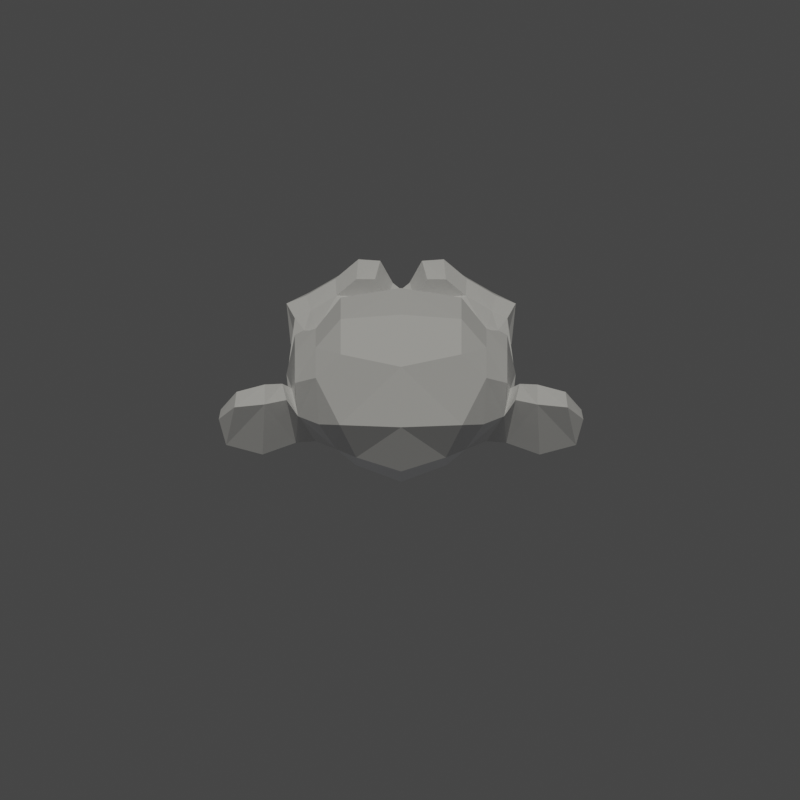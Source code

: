 # Source: base.blend  (saved by Blender 3.5.10; exported with 4.5.12 LTS)
import bpy
from mathutils import Matrix  # noqa: F401  (used for matrix-valued properties, if any)

bpy.ops.wm.read_factory_settings(use_empty=True)
scene = bpy.context.scene
scene.name = 'Scene'

# ---- collections
col_collection = bpy.data.collections.new('Collection'); scene.collection.children.link(col_collection)
col_light = bpy.data.collections.new('Light'); scene.collection.children.link(col_light)

# ---- world
world_world = bpy.data.worlds.new('World'); scene.world = world_world
world_world.use_nodes = True; world_world.node_tree.nodes.clear()
_N = world_world.node_tree.nodes; _L = world_world.node_tree.links
n0 = _N.new('ShaderNodeOutputWorld'); n0.name = 'World Output'; n0.location = (300, 300)
n1 = _N.new('ShaderNodeBackground'); n1.name = 'Background'; n1.location = (10, 300)
n1.inputs[0].default_value = (0.05088, 0.05088, 0.05088, 1.0)
_L.new(n1.outputs[0], n0.inputs[0])
n0.is_active_output = True
world_world.color = (0.05088, 0.05088, 0.05088)
world_world.use_sun_shadow = False
world_world.sun_shadow_jitter_overblur = 0.0

# ---- cameras
cam_camera_001 = bpy.data.cameras.new('Camera.001')
cam_camera_001.type = 'ORTHO'

# ---- lights
light_sun = bpy.data.lights.new('Sun', 'SUN')
light_sun.color = (1.0, 0.9811, 0.9)
light_sun.transmission_factor = 0.0
light_sun.energy = 1.0
light_sun_001 = bpy.data.lights.new('Sun.001', 'SUN')
light_sun_001.color = (0.9, 0.9222, 1.0)
light_sun_001.transmission_factor = 0.0
light_sun_001.energy = 0.25

# ---- meshes
me_suzanne = bpy.data.meshes.new('Suzanne')
me_suzanne.from_pydata([(0.4375, -0.7656, 0.1641), (-0.4375, -0.7656, 0.1641), (0.5, -0.6875, 0.09375), (-0.5, -0.6875, 0.09375), (0.5469, -0.5781, 0.05469), (-0.5469, -0.5781, 0.05469), (0.3516, -0.6172, -0.02344), (-0.3516, -0.6172, -0.02344), (0.3516, -0.7188, 0.03125), (-0.3516, -0.7188, 0.03125), (0.3516, -0.7812, 0.1328), (-0.3516, -0.7812, 0.1328), (0.2734, -0.7969, 0.1641), (-0.2734, -0.7969, 0.1641), (0.2031, -0.7422, 0.09375), (-0.2031, -0.7422, 0.09375), (0.1562, -0.6484, 0.05469), (-0.1562, -0.6484, 0.05469), (0.07812, -0.6562, 0.2422), (-0.07812, -0.6562, 0.2422), (0.1406, -0.7422, 0.2422), (-0.1406, -0.7422, 0.2422), (0.2422, -0.7969, 0.2422), (-0.2422, -0.7969, 0.2422), (0.2734, -0.7969, 0.3281), (-0.2734, -0.7969, 0.3281), (0.2031, -0.7422, 0.3906), (-0.2031, -0.7422, 0.3906), (0.1562, -0.6484, 0.4375), (-0.1562, -0.6484, 0.4375), (0.3516, -0.6172, 0.5156), (-0.3516, -0.6172, 0.5156), (0.3516, -0.7188, 0.4531), (-0.3516, -0.7188, 0.4531), (0.3516, -0.7812, 0.3594), (-0.3516, -0.7812, 0.3594), (0.4375, -0.7656, 0.3281), (-0.4375, -0.7656, 0.3281), (0.5, -0.6875, 0.3906), (-0.5, -0.6875, 0.3906), (0.5469, -0.5781, 0.4375), (-0.5469, -0.5781, 0.4375), (0.625, -0.5625, 0.2422), (-0.625, -0.5625, 0.2422), (0.5625, -0.6719, 0.2422), (-0.5625, -0.6719, 0.2422), (0.4688, -0.7578, 0.2422), (-0.4688, -0.7578, 0.2422), (0.4766, -0.7734, 0.2422), (-0.4766, -0.7734, 0.2422), (0.4453, -0.7812, 0.3359), (-0.4453, -0.7812, 0.3359), (0.3516, -0.8047, 0.375), (-0.3516, -0.8047, 0.375), (0.2656, -0.8203, 0.3359), (-0.2656, -0.8203, 0.3359), (0.2266, -0.8203, 0.2422), (-0.2266, -0.8203, 0.2422), (0.2656, -0.8203, 0.1562), (-0.2656, -0.8203, 0.1562), (0.3516, -0.8281, 0.2422), (-0.3516, -0.8281, 0.2422), (0.3516, -0.8047, 0.1172), (-0.3516, -0.8047, 0.1172), (0.4453, -0.7812, 0.1562), (-0.4453, -0.7812, 0.1562), (0.0, -0.7422, 0.4297), (0.0, -0.8203, 0.3516), (0.0, -0.7344, -0.6797), (0.0, -0.7812, -0.3203), (0.0, -0.7969, -0.1875), (0.0, -0.7188, -0.7734), (0.0, -0.6016, 0.4062), (0.0, -0.5703, 0.5703), (0.0, 0.5469, 0.8984), (0.0, 0.8516, 0.5625), (0.0, 0.8281, 0.07031), (0.0, 0.3516, -0.3828), (0.2031, -0.5625, -0.1875), (-0.2031, -0.5625, -0.1875), (0.3125, -0.5703, -0.4375), (-0.3125, -0.5703, -0.4375), (0.3516, -0.5703, -0.6953), (-0.3516, -0.5703, -0.6953), (0.3672, -0.5312, -0.8906), (-0.3672, -0.5312, -0.8906), (0.3281, -0.5234, -0.9453), (-0.3281, -0.5234, -0.9453), (0.1797, -0.5547, -0.9688), (-0.1797, -0.5547, -0.9688), (0.0, -0.5781, -0.9844), (0.4375, -0.5312, -0.1406), (-0.4375, -0.5312, -0.1406), (0.6328, -0.5391, -0.03906), (-0.6328, -0.5391, -0.03906), (0.8281, -0.4453, 0.1484), (-0.8281, -0.4453, 0.1484), (0.8594, -0.5938, 0.4297), (-0.8594, -0.5938, 0.4297), (0.7109, -0.625, 0.4844), (-0.7109, -0.625, 0.4844), (0.4922, -0.6875, 0.6016), (-0.4922, -0.6875, 0.6016), (0.3203, -0.7344, 0.7578), (-0.3203, -0.7344, 0.7578), (0.1562, -0.7578, 0.7188), (-0.1562, -0.7578, 0.7188), (0.0625, -0.75, 0.4922), (-0.0625, -0.75, 0.4922), (0.1641, -0.7734, 0.4141), (-0.1641, -0.7734, 0.4141), (0.125, -0.7656, 0.3047), (-0.125, -0.7656, 0.3047), (0.2031, -0.7422, 0.09375), (-0.2031, -0.7422, 0.09375), (0.375, -0.7031, 0.01562), (-0.375, -0.7031, 0.01562), (0.4922, -0.6719, 0.0625), (-0.4922, -0.6719, 0.0625), (0.625, -0.6484, 0.1875), (-0.625, -0.6484, 0.1875), (0.6406, -0.6484, 0.2969), (-0.6406, -0.6484, 0.2969), (0.6016, -0.6641, 0.375), (-0.6016, -0.6641, 0.375), (0.4297, -0.7188, 0.4375), (-0.4297, -0.7188, 0.4375), (0.25, -0.7578, 0.4688), (-0.25, -0.7578, 0.4688), (0.0, -0.7344, -0.7656), (0.1094, -0.7344, -0.7188), (-0.1094, -0.7344, -0.7188), (0.1172, -0.7109, -0.8359), (-0.1172, -0.7109, -0.8359), (0.0625, -0.6953, -0.8828), (-0.0625, -0.6953, -0.8828), (0.0, -0.6875, -0.8906), (0.0, -0.75, -0.1953), (0.0, -0.7422, -0.1406), (0.1016, -0.7422, -0.1484), (-0.1016, -0.7422, -0.1484), (0.125, -0.75, -0.2266), (-0.125, -0.75, -0.2266), (0.08594, -0.7422, -0.2891), (-0.08594, -0.7422, -0.2891), (0.3984, -0.6719, -0.04688), (-0.3984, -0.6719, -0.04688), (0.6172, -0.625, 0.05469), (-0.6172, -0.625, 0.05469), (0.7266, -0.6016, 0.2031), (-0.7266, -0.6016, 0.2031), (0.7422, -0.6562, 0.375), (-0.7422, -0.6562, 0.375), (0.6875, -0.7266, 0.4141), (-0.6875, -0.7266, 0.4141), (0.4375, -0.7969, 0.5469), (-0.4375, -0.7969, 0.5469), (0.3125, -0.8359, 0.6406), (-0.3125, -0.8359, 0.6406), (0.2031, -0.8516, 0.6172), (-0.2031, -0.8516, 0.6172), (0.1016, -0.8438, 0.4297), (-0.1016, -0.8438, 0.4297), (0.125, -0.8125, -0.1016), (-0.125, -0.8125, -0.1016), (0.2109, -0.7109, -0.4453), (-0.2109, -0.7109, -0.4453), (0.25, -0.6875, -0.7031), (-0.25, -0.6875, -0.7031), (0.2656, -0.6641, -0.8203), (-0.2656, -0.6641, -0.8203), (0.2344, -0.6328, -0.9141), (-0.2344, -0.6328, -0.9141), (0.1641, -0.6328, -0.9297), (-0.1641, -0.6328, -0.9297), (0.0, -0.6406, -0.9453), (0.0, -0.7266, 0.04688), (0.0, -0.7656, 0.2109), (0.3281, -0.7422, 0.4766), (-0.3281, -0.7422, 0.4766), (0.1641, -0.75, 0.1406), (-0.1641, -0.75, 0.1406), (0.1328, -0.7578, 0.2109), (-0.1328, -0.7578, 0.2109), (0.1172, -0.7344, -0.6875), (-0.1172, -0.7344, -0.6875), (0.07812, -0.75, -0.4453), (-0.07812, -0.75, -0.4453), (0.0, -0.75, -0.4453), (0.0, -0.7422, -0.3281), (0.09375, -0.7812, -0.2734), (-0.09375, -0.7812, -0.2734), (0.1328, -0.7969, -0.2266), (-0.1328, -0.7969, -0.2266), (0.1094, -0.7812, -0.1328), (-0.1094, -0.7812, -0.1328), (0.03906, -0.7812, -0.125), (-0.03906, -0.7812, -0.125), (0.0, -0.8281, -0.2031), (0.04688, -0.8125, -0.1484), (-0.04688, -0.8125, -0.1484), (0.09375, -0.8125, -0.1562), (-0.09375, -0.8125, -0.1562), (0.1094, -0.8281, -0.2266), (-0.1094, -0.8281, -0.2266), (0.07812, -0.8047, -0.25), (-0.07812, -0.8047, -0.25), (0.0, -0.8047, -0.2891), (0.2578, -0.5547, -0.3125), (-0.2578, -0.5547, -0.3125), (0.1641, -0.7109, -0.2422), (-0.1641, -0.7109, -0.2422), (0.1797, -0.7109, -0.3125), (-0.1797, -0.7109, -0.3125), (0.2344, -0.5547, -0.25), (-0.2344, -0.5547, -0.25), (0.0, -0.6875, -0.875), (0.04688, -0.6875, -0.8672), (-0.04688, -0.6875, -0.8672), (0.09375, -0.7109, -0.8203), (-0.09375, -0.7109, -0.8203), (0.09375, -0.7266, -0.7422), (-0.09375, -0.7266, -0.7422), (0.0, -0.6562, -0.7812), (0.09375, -0.6641, -0.75), (-0.09375, -0.6641, -0.75), (0.09375, -0.6406, -0.8125), (-0.09375, -0.6406, -0.8125), (0.04688, -0.6328, -0.8516), (-0.04688, -0.6328, -0.8516), (0.0, -0.6328, -0.8594), (0.1719, -0.7812, 0.2188), (-0.1719, -0.7812, 0.2188), (0.1875, -0.7734, 0.1562), (-0.1875, -0.7734, 0.1562), (0.3359, -0.7578, 0.4297), (-0.3359, -0.7578, 0.4297), (0.2734, -0.7734, 0.4219), (-0.2734, -0.7734, 0.4219), (0.4219, -0.7734, 0.3984), (-0.4219, -0.7734, 0.3984), (0.5625, -0.6953, 0.3516), (-0.5625, -0.6953, 0.3516), (0.5859, -0.6875, 0.2891), (-0.5859, -0.6875, 0.2891), (0.5781, -0.6797, 0.1953), (-0.5781, -0.6797, 0.1953), (0.4766, -0.7188, 0.1016), (-0.4766, -0.7188, 0.1016), (0.375, -0.7422, 0.0625), (-0.375, -0.7422, 0.0625), (0.2266, -0.7812, 0.1094), (-0.2266, -0.7812, 0.1094), (0.1797, -0.7812, 0.2969), (-0.1797, -0.7812, 0.2969), (0.2109, -0.7812, 0.375), (-0.2109, -0.7812, 0.375), (0.2344, -0.7578, 0.3594), (-0.2344, -0.7578, 0.3594), (0.1953, -0.7578, 0.2969), (-0.1953, -0.7578, 0.2969), (0.2422, -0.7578, 0.125), (-0.2422, -0.7578, 0.125), (0.375, -0.7266, 0.08594), (-0.375, -0.7266, 0.08594), (0.4609, -0.7031, 0.1172), (-0.4609, -0.7031, 0.1172), (0.5469, -0.6719, 0.2109), (-0.5469, -0.6719, 0.2109), (0.5547, -0.6719, 0.2812), (-0.5547, -0.6719, 0.2812), (0.5312, -0.6797, 0.3359), (-0.5312, -0.6797, 0.3359), (0.4141, -0.75, 0.3906), (-0.4141, -0.75, 0.3906), (0.2812, -0.7656, 0.3984), (-0.2812, -0.7656, 0.3984), (0.3359, -0.75, 0.4062), (-0.3359, -0.75, 0.4062), (0.2031, -0.75, 0.1719), (-0.2031, -0.75, 0.1719), (0.1953, -0.75, 0.2266), (-0.1953, -0.75, 0.2266), (0.1094, -0.6094, 0.4609), (-0.1094, -0.6094, 0.4609), (0.1953, -0.6172, 0.6641), (-0.1953, -0.6172, 0.6641), (0.3359, -0.5938, 0.6875), (-0.3359, -0.5938, 0.6875), (0.4844, -0.5547, 0.5547), (-0.4844, -0.5547, 0.5547), (0.6797, -0.4922, 0.4531), (-0.6797, -0.4922, 0.4531), (0.7969, -0.4609, 0.4062), (-0.7969, -0.4609, 0.4062), (0.7734, -0.375, 0.1641), (-0.7734, -0.375, 0.1641), (0.6016, -0.4141, 0.0), (-0.6016, -0.4141, 0.0), (0.4375, -0.4688, -0.09375), (-0.4375, -0.4688, -0.09375), (0.0, -0.2891, 0.8984), (0.0, 0.07812, 0.9844), (0.0, 0.6719, -0.1953), (0.0, -0.1875, -0.4609), (0.0, -0.4609, -0.9766), (0.0, -0.3438, -0.8047), (0.0, -0.3203, -0.5703), (0.0, -0.2812, -0.4844), (0.8516, -0.05469, 0.2344), (-0.8516, -0.05469, 0.2344), (0.8594, 0.04688, 0.3203), (-0.8594, 0.04688, 0.3203), (0.7734, 0.4375, 0.2656), (-0.7734, 0.4375, 0.2656), (0.4609, 0.7031, 0.4375), (-0.4609, 0.7031, 0.4375), (0.7344, -0.07031, -0.04688), (-0.7344, -0.07031, -0.04688), (0.5938, 0.1641, -0.125), (-0.5938, 0.1641, -0.125), (0.6406, 0.4297, -0.007812), (-0.6406, 0.4297, -0.007812), (0.3359, 0.6641, 0.05469), (-0.3359, 0.6641, 0.05469), (0.2344, -0.4062, -0.3516), (-0.2344, -0.4062, -0.3516), (0.1797, -0.2578, -0.4141), (-0.1797, -0.2578, -0.4141), (0.2891, -0.3828, -0.7109), (-0.2891, -0.3828, -0.7109), (0.25, -0.3906, -0.5), (-0.25, -0.3906, -0.5), (0.3281, -0.3984, -0.9141), (-0.3281, -0.3984, -0.9141), (0.1406, -0.3672, -0.7578), (-0.1406, -0.3672, -0.7578), (0.125, -0.3594, -0.5391), (-0.125, -0.3594, -0.5391), (0.1641, -0.4375, -0.9453), (-0.1641, -0.4375, -0.9453), (0.2188, -0.4297, -0.2812), (-0.2188, -0.4297, -0.2812), (0.2109, -0.4688, -0.2266), (-0.2109, -0.4688, -0.2266), (0.2031, -0.5, -0.1719), (-0.2031, -0.5, -0.1719), (0.2109, -0.1641, -0.3906), (-0.2109, -0.1641, -0.3906), (0.2969, 0.2656, -0.3125), (-0.2969, 0.2656, -0.3125), (0.3438, 0.5391, -0.1484), (-0.3438, 0.5391, -0.1484), (0.4531, 0.3828, 0.8672), (-0.4531, 0.3828, 0.8672), (0.4531, 0.07031, 0.9297), (-0.4531, 0.07031, 0.9297), (0.4531, -0.2344, 0.8516), (-0.4531, -0.2344, 0.8516), (0.4609, -0.4297, 0.5234), (-0.4609, -0.4297, 0.5234), (0.7266, -0.3359, 0.4062), (-0.7266, -0.3359, 0.4062), (0.6328, -0.2812, 0.4531), (-0.6328, -0.2812, 0.4531), (0.6406, -0.05469, 0.7031), (-0.6406, -0.05469, 0.7031), (0.7969, -0.125, 0.5625), (-0.7969, -0.125, 0.5625), (0.7969, 0.1172, 0.6172), (-0.7969, 0.1172, 0.6172), (0.6406, 0.1953, 0.75), (-0.6406, 0.1953, 0.75), (0.6406, 0.4453, 0.6797), (-0.6406, 0.4453, 0.6797), (0.7969, 0.3594, 0.5391), (-0.7969, 0.3594, 0.5391), (0.6172, 0.5859, 0.3281), (-0.6172, 0.5859, 0.3281), (0.4844, 0.5469, 0.02344), (-0.4844, 0.5469, 0.02344), (0.8203, 0.2031, 0.3281), (-0.8203, 0.2031, 0.3281), (0.4062, -0.1484, -0.1719), (-0.4062, -0.1484, -0.1719), (0.4297, 0.2109, -0.1953), (-0.4297, 0.2109, -0.1953), (0.8906, 0.2344, 0.4062), (-0.8906, 0.2344, 0.4062), (0.7734, 0.125, -0.1406), (-0.7734, 0.125, -0.1406), (1.039, 0.3281, -0.1016), (-1.039, 0.3281, -0.1016), (1.281, 0.4297, 0.05469), (-1.281, 0.4297, 0.05469), (1.352, 0.4219, 0.3203), (-1.352, 0.4219, 0.3203), (1.234, 0.4219, 0.5078), (-1.234, 0.4219, 0.5078), (1.023, 0.3125, 0.4766), (-1.023, 0.3125, 0.4766), (1.016, 0.2891, 0.4141), (-1.016, 0.2891, 0.4141), (1.188, 0.3906, 0.4375), (-1.188, 0.3906, 0.4375), (1.266, 0.4062, 0.2891), (-1.266, 0.4062, 0.2891), (1.211, 0.4062, 0.07812), (-1.211, 0.4062, 0.07812), (1.031, 0.3047, -0.03906), (-1.031, 0.3047, -0.03906), (0.8281, 0.1328, -0.07031), (-0.8281, 0.1328, -0.07031), (0.9219, 0.2188, 0.3594), (-0.9219, 0.2188, 0.3594), (0.9453, 0.2891, 0.3047), (-0.9453, 0.2891, 0.3047), (0.8828, 0.2109, -0.02344), (-0.8828, 0.2109, -0.02344), (1.039, 0.3672, 0.0), (-1.039, 0.3672, 0.0), (1.188, 0.4453, 0.09375), (-1.188, 0.4453, 0.09375), (1.234, 0.4453, 0.25), (-1.234, 0.4453, 0.25), (1.172, 0.4375, 0.3594), (-1.172, 0.4375, 0.3594), (1.023, 0.3594, 0.3438), (-1.023, 0.3594, 0.3438), (0.8438, 0.2109, 0.2891), (-0.8438, 0.2109, 0.2891), (0.8359, 0.2734, 0.1719), (-0.8359, 0.2734, 0.1719), (0.7578, 0.2734, 0.09375), (-0.7578, 0.2734, 0.09375), (0.8203, 0.2734, 0.08594), (-0.8203, 0.2734, 0.08594), (0.8438, 0.2734, 0.01562), (-0.8438, 0.2734, 0.01562), (0.8125, 0.2734, -0.01562), (-0.8125, 0.2734, -0.01562), (0.7266, 0.07031, 0.0), (-0.7266, 0.07031, 0.0), (0.7188, 0.1719, -0.02344), (-0.7188, 0.1719, -0.02344), (0.7188, 0.1875, 0.03906), (-0.7188, 0.1875, 0.03906), (0.7969, 0.2109, 0.2031), (-0.7969, 0.2109, 0.2031), (0.8906, 0.2656, 0.2422), (-0.8906, 0.2656, 0.2422), (0.8906, 0.3203, 0.2344), (-0.8906, 0.3203, 0.2344), (0.8125, 0.3203, -0.01562), (-0.8125, 0.3203, -0.01562), (0.8516, 0.3203, 0.01562), (-0.8516, 0.3203, 0.01562), (0.8281, 0.3203, 0.07812), (-0.8281, 0.3203, 0.07812), (0.7656, 0.3203, 0.09375), (-0.7656, 0.3203, 0.09375), (0.8438, 0.3203, 0.1719), (-0.8438, 0.3203, 0.1719), (1.039, 0.4141, 0.3281), (-1.039, 0.4141, 0.3281), (1.188, 0.4844, 0.3438), (-1.188, 0.4844, 0.3438), (1.258, 0.4922, 0.2422), (-1.258, 0.4922, 0.2422), (1.211, 0.4844, 0.08594), (-1.211, 0.4844, 0.08594), (1.047, 0.4219, 0.0), (-1.047, 0.4219, 0.0), (0.8828, 0.2656, -0.01562), (-0.8828, 0.2656, -0.01562), (0.9531, 0.3438, 0.2891), (-0.9531, 0.3438, 0.2891), (0.8906, 0.3281, 0.1094), (-0.8906, 0.3281, 0.1094), (0.9375, 0.3359, 0.0625), (-0.9375, 0.3359, 0.0625), (1.0, 0.3672, 0.125), (-1.0, 0.3672, 0.125), (0.9609, 0.3516, 0.1719), (-0.9609, 0.3516, 0.1719), (1.016, 0.375, 0.2344), (-1.016, 0.375, 0.2344), (1.055, 0.3828, 0.1875), (-1.055, 0.3828, 0.1875), (1.109, 0.3906, 0.2109), (-1.109, 0.3906, 0.2109), (1.086, 0.3906, 0.2734), (-1.086, 0.3906, 0.2734), (1.023, 0.4844, 0.4375), (-1.023, 0.4844, 0.4375), (1.25, 0.5469, 0.4688), (-1.25, 0.5469, 0.4688), (1.367, 0.5, 0.2969), (-1.367, 0.5, 0.2969), (1.312, 0.5312, 0.05469), (-1.312, 0.5312, 0.05469), (1.039, 0.4922, -0.08594), (-1.039, 0.4922, -0.08594), (0.7891, 0.3281, -0.125), (-0.7891, 0.3281, -0.125), (0.8594, 0.3828, 0.3828), (-0.8594, 0.3828, 0.3828)], [], [(46, 0, 2, 44), (3, 1, 47, 45), (44, 2, 4, 42), (5, 3, 45, 43), (2, 8, 6, 4), (7, 9, 3, 5), (0, 10, 8, 2), (9, 11, 1, 3), (10, 12, 14, 8), (15, 13, 11, 9), (8, 14, 16, 6), (17, 15, 9, 7), (14, 20, 18, 16), (19, 21, 15, 17), (12, 22, 20, 14), (21, 23, 13, 15), (22, 24, 26, 20), (27, 25, 23, 21), (20, 26, 28, 18), (29, 27, 21, 19), (26, 32, 30, 28), (31, 33, 27, 29), (24, 34, 32, 26), (33, 35, 25, 27), (34, 36, 38, 32), (39, 37, 35, 33), (32, 38, 40, 30), (41, 39, 33, 31), (38, 44, 42, 40), (43, 45, 39, 41), (36, 46, 44, 38), (45, 47, 37, 39), (46, 36, 50, 48), (51, 37, 47, 49), (36, 34, 52, 50), (53, 35, 37, 51), (34, 24, 54, 52), (55, 25, 35, 53), (24, 22, 56, 54), (57, 23, 25, 55), (22, 12, 58, 56), (59, 13, 23, 57), (12, 10, 62, 58), (63, 11, 13, 59), (10, 0, 64, 62), (65, 1, 11, 63), (0, 46, 48, 64), (49, 47, 1, 65), (60, 64, 48), (49, 65, 61), (62, 64, 60), (61, 65, 63), (60, 58, 62), (63, 59, 61), (60, 56, 58), (59, 57, 61), (60, 54, 56), (57, 55, 61), (60, 52, 54), (55, 53, 61), (60, 50, 52), (53, 51, 61), (60, 48, 50), (51, 49, 61), (88, 173, 175, 90), (175, 174, 89, 90), (86, 171, 173, 88), (174, 172, 87, 89), (84, 169, 171, 86), (172, 170, 85, 87), (82, 167, 169, 84), (170, 168, 83, 85), (80, 165, 167, 82), (168, 166, 81, 83), (78, 91, 145, 163), (146, 92, 79, 164), (91, 93, 147, 145), (148, 94, 92, 146), (93, 95, 149, 147), (150, 96, 94, 148), (95, 97, 151, 149), (152, 98, 96, 150), (97, 99, 153, 151), (154, 100, 98, 152), (99, 101, 155, 153), (156, 102, 100, 154), (101, 103, 157, 155), (158, 104, 102, 156), (103, 105, 159, 157), (160, 106, 104, 158), (105, 107, 161, 159), (162, 108, 106, 160), (107, 66, 67, 161), (67, 66, 108, 162), (109, 127, 159, 161), (160, 128, 110, 162), (127, 178, 157, 159), (158, 179, 128, 160), (125, 155, 157, 178), (158, 156, 126, 179), (123, 153, 155, 125), (156, 154, 124, 126), (121, 151, 153, 123), (154, 152, 122, 124), (119, 149, 151, 121), (152, 150, 120, 122), (117, 147, 149, 119), (150, 148, 118, 120), (115, 145, 147, 117), (148, 146, 116, 118), (113, 163, 145, 115), (146, 164, 114, 116), (113, 180, 176, 163), (176, 181, 114, 164), (109, 161, 67, 111), (67, 162, 110, 112), (111, 67, 177, 182), (177, 67, 112, 183), (176, 180, 182, 177), (183, 181, 176, 177), (134, 136, 175, 173), (175, 136, 135, 174), (132, 134, 173, 171), (174, 135, 133, 172), (130, 132, 171, 169), (172, 133, 131, 170), (165, 186, 184, 167), (185, 187, 166, 168), (130, 169, 167, 184), (168, 170, 131, 185), (143, 189, 188, 186), (188, 189, 144, 187), (184, 186, 188, 68), (188, 187, 185, 68), (129, 130, 184, 68), (185, 131, 129, 68), (141, 192, 190, 143), (191, 193, 142, 144), (139, 194, 192, 141), (193, 195, 140, 142), (138, 196, 194, 139), (195, 197, 138, 140), (137, 70, 196, 138), (197, 70, 137, 138), (189, 143, 190, 69), (191, 144, 189, 69), (69, 190, 205, 207), (206, 191, 69, 207), (70, 198, 199, 196), (200, 198, 70, 197), (196, 199, 201, 194), (202, 200, 197, 195), (194, 201, 203, 192), (204, 202, 195, 193), (192, 203, 205, 190), (206, 204, 193, 191), (198, 203, 201, 199), (202, 204, 198, 200), (198, 207, 205, 203), (206, 207, 198, 204), (138, 139, 163, 176), (164, 140, 138, 176), (139, 141, 210, 163), (211, 142, 140, 164), (141, 143, 212, 210), (213, 144, 142, 211), (143, 186, 165, 212), (166, 187, 144, 213), (80, 208, 212, 165), (213, 209, 81, 166), (208, 214, 210, 212), (211, 215, 209, 213), (78, 163, 210, 214), (211, 164, 79, 215), (130, 129, 71, 221), (71, 129, 131, 222), (132, 130, 221, 219), (222, 131, 133, 220), (134, 132, 219, 217), (220, 133, 135, 218), (136, 134, 217, 216), (218, 135, 136, 216), (216, 217, 228, 230), (229, 218, 216, 230), (217, 219, 226, 228), (227, 220, 218, 229), (219, 221, 224, 226), (225, 222, 220, 227), (221, 71, 223, 224), (223, 71, 222, 225), (223, 230, 228, 224), (229, 230, 223, 225), (224, 228, 226), (227, 229, 225), (182, 180, 233, 231), (234, 181, 183, 232), (111, 182, 231, 253), (232, 183, 112, 254), (109, 111, 253, 255), (254, 112, 110, 256), (180, 113, 251, 233), (252, 114, 181, 234), (113, 115, 249, 251), (250, 116, 114, 252), (115, 117, 247, 249), (248, 118, 116, 250), (117, 119, 245, 247), (246, 120, 118, 248), (119, 121, 243, 245), (244, 122, 120, 246), (121, 123, 241, 243), (242, 124, 122, 244), (123, 125, 239, 241), (240, 126, 124, 242), (125, 178, 235, 239), (236, 179, 126, 240), (178, 127, 237, 235), (238, 128, 179, 236), (127, 109, 255, 237), (256, 110, 128, 238), (237, 255, 257, 275), (258, 256, 238, 276), (235, 237, 275, 277), (276, 238, 236, 278), (239, 235, 277, 273), (278, 236, 240, 274), (241, 239, 273, 271), (274, 240, 242, 272), (243, 241, 271, 269), (272, 242, 244, 270), (245, 243, 269, 267), (270, 244, 246, 268), (247, 245, 267, 265), (268, 246, 248, 266), (249, 247, 265, 263), (266, 248, 250, 264), (251, 249, 263, 261), (264, 250, 252, 262), (233, 251, 261, 279), (262, 252, 234, 280), (255, 253, 259, 257), (260, 254, 256, 258), (253, 231, 281, 259), (282, 232, 254, 260), (231, 233, 279, 281), (280, 234, 232, 282), (66, 107, 283, 72), (284, 108, 66, 72), (107, 105, 285, 283), (286, 106, 108, 284), (105, 103, 287, 285), (288, 104, 106, 286), (103, 101, 289, 287), (290, 102, 104, 288), (101, 99, 291, 289), (292, 100, 102, 290), (99, 97, 293, 291), (294, 98, 100, 292), (97, 95, 295, 293), (296, 96, 98, 294), (95, 93, 297, 295), (298, 94, 96, 296), (93, 91, 299, 297), (300, 92, 94, 298), (307, 308, 327, 337), (328, 308, 307, 338), (306, 307, 337, 335), (338, 307, 306, 336), (305, 306, 335, 339), (336, 306, 305, 340), (88, 90, 305, 339), (305, 90, 89, 340), (86, 88, 339, 333), (340, 89, 87, 334), (84, 86, 333, 329), (334, 87, 85, 330), (82, 84, 329, 331), (330, 85, 83, 332), (329, 335, 337, 331), (338, 336, 330, 332), (329, 333, 339, 335), (340, 334, 330, 336), (325, 331, 337, 327), (338, 332, 326, 328), (80, 82, 331, 325), (332, 83, 81, 326), (208, 341, 343, 214), (344, 342, 209, 215), (80, 325, 341, 208), (342, 326, 81, 209), (78, 214, 343, 345), (344, 215, 79, 346), (78, 345, 299, 91), (300, 346, 79, 92), (76, 323, 351, 303), (352, 324, 76, 303), (303, 351, 349, 77), (350, 352, 303, 77), (77, 349, 347, 304), (348, 350, 77, 304), (304, 347, 327, 308), (328, 348, 304, 308), (325, 327, 347, 341), (348, 328, 326, 342), (295, 297, 317, 309), (318, 298, 296, 310), (75, 315, 323, 76), (324, 316, 75, 76), (301, 357, 355, 302), (356, 358, 301, 302), (302, 355, 353, 74), (354, 356, 302, 74), (74, 353, 315, 75), (316, 354, 74, 75), (291, 293, 361, 363), (362, 294, 292, 364), (363, 361, 367, 365), (368, 362, 364, 366), (365, 367, 369, 371), (370, 368, 366, 372), (371, 369, 375, 373), (376, 370, 372, 374), (313, 377, 373, 375), (374, 378, 314, 376), (315, 353, 373, 377), (374, 354, 316, 378), (353, 355, 371, 373), (372, 356, 354, 374), (355, 357, 365, 371), (366, 358, 356, 372), (357, 359, 363, 365), (364, 360, 358, 366), (289, 291, 363, 359), (364, 292, 290, 360), (73, 359, 357, 301), (358, 360, 73, 301), (283, 285, 287, 289), (288, 286, 284, 290), (283, 289, 359, 73), (360, 290, 284, 73), (72, 283, 73), (73, 284, 72), (293, 295, 309, 361), (310, 296, 294, 362), (309, 311, 367, 361), (368, 312, 310, 362), (311, 381, 369, 367), (370, 382, 312, 368), (313, 375, 369, 381), (370, 376, 314, 382), (347, 349, 385, 383), (386, 350, 348, 384), (317, 383, 385, 319), (386, 384, 318, 320), (297, 299, 383, 317), (384, 300, 298, 318), (299, 343, 341, 383), (342, 344, 300, 384), (341, 347, 383), (384, 348, 342), (299, 345, 343), (344, 346, 300), (313, 321, 379, 377), (380, 322, 314, 378), (315, 377, 379, 323), (380, 378, 316, 324), (319, 385, 379, 321), (380, 386, 320, 322), (349, 351, 379, 385), (380, 352, 350, 386), (323, 379, 351), (352, 380, 324), (399, 387, 413, 401), (414, 388, 400, 402), (399, 401, 403, 397), (404, 402, 400, 398), (397, 403, 405, 395), (406, 404, 398, 396), (395, 405, 407, 393), (408, 406, 396, 394), (393, 407, 409, 391), (410, 408, 394, 392), (391, 409, 411, 389), (412, 410, 392, 390), (409, 419, 417, 411), (418, 420, 410, 412), (407, 421, 419, 409), (420, 422, 408, 410), (405, 423, 421, 407), (422, 424, 406, 408), (403, 425, 423, 405), (424, 426, 404, 406), (401, 427, 425, 403), (426, 428, 402, 404), (401, 413, 415, 427), (416, 414, 402, 428), (317, 319, 443, 441), (444, 320, 318, 442), (319, 389, 411, 443), (412, 390, 320, 444), (309, 317, 441, 311), (442, 318, 310, 312), (381, 429, 413, 387), (414, 430, 382, 388), (411, 417, 439, 443), (440, 418, 412, 444), (437, 445, 443, 439), (444, 446, 438, 440), (433, 445, 437, 435), (438, 446, 434, 436), (431, 447, 445, 433), (446, 448, 432, 434), (429, 447, 431, 449), (432, 448, 430, 450), (413, 429, 449, 415), (450, 430, 414, 416), (311, 447, 429, 381), (430, 448, 312, 382), (311, 441, 445, 447), (446, 442, 312, 448), (441, 443, 445), (446, 444, 442), (415, 449, 451, 475), (452, 450, 416, 476), (449, 431, 461, 451), (462, 432, 450, 452), (431, 433, 459, 461), (460, 434, 432, 462), (433, 435, 457, 459), (458, 436, 434, 460), (435, 437, 455, 457), (456, 438, 436, 458), (437, 439, 453, 455), (454, 440, 438, 456), (439, 417, 473, 453), (474, 418, 440, 454), (427, 415, 475, 463), (476, 416, 428, 464), (425, 427, 463, 465), (464, 428, 426, 466), (423, 425, 465, 467), (466, 426, 424, 468), (421, 423, 467, 469), (468, 424, 422, 470), (419, 421, 469, 471), (470, 422, 420, 472), (417, 419, 471, 473), (472, 420, 418, 474), (457, 455, 479, 477), (480, 456, 458, 478), (477, 479, 481, 483), (482, 480, 478, 484), (483, 481, 487, 485), (488, 482, 484, 486), (485, 487, 489, 491), (490, 488, 486, 492), (463, 475, 485, 491), (486, 476, 464, 492), (451, 483, 485, 475), (486, 484, 452, 476), (451, 461, 477, 483), (478, 462, 452, 484), (457, 477, 461, 459), (462, 478, 458, 460), (453, 473, 479, 455), (480, 474, 454, 456), (471, 481, 479, 473), (480, 482, 472, 474), (469, 487, 481, 471), (482, 488, 470, 472), (467, 489, 487, 469), (488, 490, 468, 470), (465, 491, 489, 467), (490, 492, 466, 468), (463, 491, 465), (466, 492, 464), (391, 389, 503, 501), (504, 390, 392, 502), (393, 391, 501, 499), (502, 392, 394, 500), (395, 393, 499, 497), (500, 394, 396, 498), (397, 395, 497, 495), (498, 396, 398, 496), (399, 397, 495, 493), (496, 398, 400, 494), (387, 399, 493, 505), (494, 400, 388, 506), (493, 501, 503, 505), (504, 502, 494, 506), (493, 495, 499, 501), (500, 496, 494, 502), (495, 497, 499), (500, 498, 496), (313, 381, 387, 505), (388, 382, 314, 506), (313, 505, 503, 321), (504, 506, 314, 322), (319, 321, 503, 389), (504, 322, 320, 390)])
_uv = me_suzanne.uv_layers.new(name='UVMap')
_uv.uv.foreach_set('vector', [0.891, 0.5901, 0.8706, 0.5896, 0.8601, 0.5601, 0.9046, 0.5594, 0.8562, 0.8505, 0.8681, 0.8215, 0.8884, 0.822, 0.9006, 0.8532, 0.9046, 0.5594, 0.8601, 0.5601, 0.853, 0.5216, 0.9202, 0.5245, 0.8475, 0.8887, 0.8562, 0.8505, 0.9006, 0.8532, 0.9147, 0.8887, 0.8601, 0.5601, 0.8289, 0.5908, 0.7985, 0.5695, 0.853, 0.5216, 0.7951, 0.8384, 0.8264, 0.8185, 0.8562, 0.8505, 0.8475, 0.8887, 0.8706, 0.5896, 0.8544, 0.6048, 0.8289, 0.5908, 0.8601, 0.5601, 0.8264, 0.8185, 0.8525, 0.8057, 0.8681, 0.8215, 0.8562, 0.8505, 0.8544, 0.6048, 0.8541, 0.6255, 0.8282, 0.6334, 0.8289, 0.5908, 0.8276, 0.776, 0.8532, 0.785, 0.8525, 0.8057, 0.8264, 0.8185, 0.8289, 0.5908, 0.8282, 0.6334, 0.791, 0.6454, 0.7985, 0.5695, 0.791, 0.7622, 0.8276, 0.776, 0.8264, 0.8185, 0.7951, 0.8384, 0.8282, 0.6334, 0.8552, 0.6685, 0.8424, 0.7025, 0.791, 0.6454, 0.8448, 0.7075, 0.8561, 0.742, 0.8276, 0.776, 0.791, 0.7622, 0.8541, 0.6255, 0.8675, 0.6423, 0.8552, 0.6685, 0.8282, 0.6334, 0.8561, 0.742, 0.8673, 0.7688, 0.8532, 0.785, 0.8276, 0.776, 0.8675, 0.6423, 0.8905, 0.6419, 0.9004, 0.667, 0.8552, 0.6685, 0.9012, 0.7456, 0.8902, 0.7702, 0.8673, 0.7688, 0.8561, 0.742, 0.8552, 0.6685, 0.9004, 0.667, 0.9189, 0.6997, 0.8424, 0.7025, 0.9212, 0.7137, 0.9012, 0.7456, 0.8561, 0.742, 0.8448, 0.7075, 0.9004, 0.667, 0.9319, 0.6368, 0.9684, 0.6453, 0.9189, 0.6997, 0.9682, 0.7702, 0.9314, 0.7771, 0.9012, 0.7456, 0.9212, 0.7137, 0.8905, 0.6419, 0.9059, 0.6279, 0.9319, 0.6368, 0.9004, 0.667, 0.9314, 0.7771, 0.905, 0.7849, 0.8902, 0.7702, 0.9012, 0.7456, 0.9059, 0.6279, 0.9062, 0.6057, 0.9337, 0.593, 0.9319, 0.6368, 0.9312, 0.8209, 0.9044, 0.807, 0.905, 0.7849, 0.9314, 0.7771, 0.9319, 0.6368, 0.9337, 0.593, 0.9684, 0.5738, 0.9684, 0.6453, 0.965, 0.8417, 0.9312, 0.8209, 0.9314, 0.7771, 0.9682, 0.7702, 0.9337, 0.593, 0.9046, 0.5594, 0.9202, 0.5245, 0.9684, 0.5738, 0.9147, 0.8887, 0.9006, 0.8532, 0.9312, 0.8209, 0.965, 0.8417, 0.9062, 0.6057, 0.891, 0.5901, 0.9046, 0.5594, 0.9337, 0.593, 0.9006, 0.8532, 0.8884, 0.822, 0.9044, 0.807, 0.9312, 0.8209, 0.891, 0.5901, 0.9062, 0.6057, 0.9024, 0.6079, 0.8896, 0.5933, 0.9006, 0.8047, 0.9044, 0.807, 0.8884, 0.822, 0.8872, 0.8187, 0.9062, 0.6057, 0.9059, 0.6279, 0.8998, 0.6263, 0.9024, 0.6079, 0.8988, 0.7862, 0.905, 0.7849, 0.9044, 0.807, 0.9006, 0.8047, 0.9059, 0.6279, 0.8905, 0.6419, 0.8878, 0.6365, 0.8998, 0.6263, 0.8874, 0.7754, 0.8902, 0.7702, 0.905, 0.7849, 0.8988, 0.7862, 0.8905, 0.6419, 0.8675, 0.6423, 0.8709, 0.6352, 0.8878, 0.6365, 0.8704, 0.776, 0.8673, 0.7688, 0.8902, 0.7702, 0.8874, 0.7754, 0.8675, 0.6423, 0.8541, 0.6255, 0.8599, 0.6239, 0.8709, 0.6352, 0.8589, 0.7868, 0.8532, 0.785, 0.8673, 0.7688, 0.8704, 0.776, 0.8541, 0.6255, 0.8544, 0.6048, 0.8597, 0.6082, 0.8599, 0.6239, 0.8579, 0.8025, 0.8525, 0.8057, 0.8532, 0.785, 0.8589, 0.7868, 0.8544, 0.6048, 0.8706, 0.5896, 0.8717, 0.594, 0.8597, 0.6082, 0.8693, 0.8172, 0.8681, 0.8215, 0.8525, 0.8057, 0.8579, 0.8025, 0.8706, 0.5896, 0.891, 0.5901, 0.8896, 0.5933, 0.8717, 0.594, 0.8872, 0.8187, 0.8884, 0.822, 0.8681, 0.8215, 0.8693, 0.8172, 0.8794, 0.6165, 0.8717, 0.594, 0.8896, 0.5933, 0.8872, 0.8187, 0.8693, 0.8172, 0.878, 0.7951, 0.8597, 0.6082, 0.8717, 0.594, 0.8794, 0.6165, 0.878, 0.7951, 0.8693, 0.8172, 0.8579, 0.8025, 0.8794, 0.6165, 0.8599, 0.6239, 0.8597, 0.6082, 0.8579, 0.8025, 0.8589, 0.7868, 0.878, 0.7951, 0.8794, 0.6165, 0.8709, 0.6352, 0.8599, 0.6239, 0.8589, 0.7868, 0.8704, 0.776, 0.878, 0.7951, 0.8794, 0.6165, 0.8878, 0.6365, 0.8709, 0.6352, 0.8704, 0.776, 0.8874, 0.7754, 0.878, 0.7951, 0.8794, 0.6165, 0.8998, 0.6263, 0.8878, 0.6365, 0.8874, 0.7754, 0.8988, 0.7862, 0.878, 0.7951, 0.8794, 0.6165, 0.9024, 0.6079, 0.8998, 0.6263, 0.8988, 0.7862, 0.9006, 0.8047, 0.878, 0.7951, 0.8794, 0.6165, 0.8896, 0.5933, 0.9024, 0.6079, 0.9006, 0.8047, 0.8872, 0.8187, 0.878, 0.7951, 0.5403, 0.05381, 0.5364, 0.06207, 0.5189, 0.05968, 0.5189, 0.05029, 0.5189, 0.05968, 0.5015, 0.06204, 0.4976, 0.05377, 0.5189, 0.05029, 0.5519, 0.05834, 0.5428, 0.06409, 0.5364, 0.06207, 0.5403, 0.05381, 0.5015, 0.06204, 0.4951, 0.06405, 0.486, 0.05827, 0.4976, 0.05377, 0.5551, 0.0619, 0.5463, 0.07267, 0.5428, 0.06409, 0.5519, 0.05834, 0.4951, 0.06405, 0.4916, 0.07262, 0.4828, 0.06183, 0.486, 0.05827, 0.5638, 0.07659, 0.5483, 0.08489, 0.5463, 0.07267, 0.5551, 0.0619, 0.4916, 0.07262, 0.4895, 0.08486, 0.474, 0.07651, 0.4828, 0.06183, 0.5831, 0.1085, 0.5556, 0.1217, 0.5483, 0.08489, 0.5638, 0.07659, 0.4895, 0.08486, 0.4822, 0.1218, 0.4545, 0.1085, 0.474, 0.07651, 0.6055, 0.1651, 0.6474, 0.2005, 0.6215, 0.2278, 0.5531, 0.2096, 0.4165, 0.2295, 0.3897, 0.2019, 0.432, 0.1656, 0.4853, 0.2101, 0.6474, 0.2005, 0.6764, 0.2332, 0.6648, 0.2532, 0.6215, 0.2278, 0.3727, 0.2564, 0.3603, 0.2359, 0.3897, 0.2019, 0.4165, 0.2295, 0.6764, 0.2332, 0.7153, 0.2654, 0.6839, 0.28, 0.6648, 0.2532, 0.3537, 0.2846, 0.3205, 0.2703, 0.3603, 0.2359, 0.3727, 0.2564, 0.7153, 0.2654, 0.7073, 0.3101, 0.6875, 0.3115, 0.6839, 0.28, 0.3512, 0.3174, 0.3307, 0.3169, 0.3205, 0.2703, 0.3537, 0.2846, 0.7073, 0.3101, 0.6974, 0.3327, 0.6768, 0.3239, 0.6875, 0.3115, 0.3627, 0.3297, 0.342, 0.3397, 0.3307, 0.3169, 0.3512, 0.3174, 0.6974, 0.3327, 0.6628, 0.3725, 0.6391, 0.3573, 0.6768, 0.3239, 0.4028, 0.3621, 0.3793, 0.3787, 0.342, 0.3397, 0.3627, 0.3297, 0.6628, 0.3725, 0.6268, 0.3958, 0.6183, 0.3752, 0.6391, 0.3573, 0.4246, 0.3793, 0.4169, 0.4006, 0.3793, 0.3787, 0.4028, 0.3621, 0.6268, 0.3958, 0.6048, 0.3978, 0.6008, 0.3779, 0.6183, 0.3752, 0.4424, 0.3812, 0.4393, 0.4015, 0.4169, 0.4006, 0.4246, 0.3793, 0.6048, 0.3978, 0.5531, 0.3905, 0.5597, 0.357, 0.6008, 0.3779, 0.4829, 0.3585, 0.4909, 0.3919, 0.4393, 0.4015, 0.4424, 0.3812, 0.5531, 0.3905, 0.5219, 0.386, 0.5211, 0.3439, 0.5597, 0.357, 0.5211, 0.3439, 0.5219, 0.386, 0.4909, 0.3919, 0.4829, 0.3585, 0.5773, 0.3402, 0.5998, 0.3448, 0.6008, 0.3779, 0.5597, 0.357, 0.4424, 0.3812, 0.442, 0.3478, 0.4646, 0.3422, 0.4829, 0.3585, 0.5998, 0.3448, 0.6155, 0.342, 0.6183, 0.3752, 0.6008, 0.3779, 0.4246, 0.3793, 0.426, 0.3456, 0.442, 0.3478, 0.4424, 0.3812, 0.6345, 0.3323, 0.6391, 0.3573, 0.6183, 0.3752, 0.6155, 0.342, 0.4246, 0.3793, 0.4028, 0.3621, 0.4064, 0.3365, 0.426, 0.3456, 0.6624, 0.3128, 0.6768, 0.3239, 0.6391, 0.3573, 0.6345, 0.3323, 0.4028, 0.3621, 0.3627, 0.3297, 0.3771, 0.3177, 0.4064, 0.3365, 0.6684, 0.298, 0.6875, 0.3115, 0.6768, 0.3239, 0.6624, 0.3128, 0.3627, 0.3297, 0.3512, 0.3174, 0.3703, 0.3026, 0.3771, 0.3177, 0.6641, 0.2779, 0.6839, 0.28, 0.6875, 0.3115, 0.6684, 0.298, 0.3512, 0.3174, 0.3537, 0.2846, 0.3741, 0.2818, 0.3703, 0.3026, 0.6392, 0.253, 0.6648, 0.2532, 0.6839, 0.28, 0.6641, 0.2779, 0.3537, 0.2846, 0.3727, 0.2564, 0.3989, 0.2556, 0.3741, 0.2818, 0.614, 0.2427, 0.6215, 0.2278, 0.6648, 0.2532, 0.6392, 0.253, 0.3727, 0.2564, 0.4165, 0.2295, 0.4245, 0.2445, 0.3989, 0.2556, 0.5729, 0.2586, 0.5531, 0.2096, 0.6215, 0.2278, 0.614, 0.2427, 0.4165, 0.2295, 0.4853, 0.2101, 0.4664, 0.2597, 0.4245, 0.2445, 0.5729, 0.2586, 0.5639, 0.272, 0.5198, 0.2489, 0.5531, 0.2096, 0.5198, 0.2489, 0.4759, 0.2731, 0.4664, 0.2597, 0.4853, 0.2101, 0.5773, 0.3402, 0.5597, 0.357, 0.5211, 0.3439, 0.5585, 0.3166, 0.5211, 0.3439, 0.4829, 0.3585, 0.4646, 0.3422, 0.4826, 0.3178, 0.5585, 0.3166, 0.5211, 0.3439, 0.5203, 0.2948, 0.5569, 0.2912, 0.5203, 0.2948, 0.5211, 0.3439, 0.4826, 0.3178, 0.4834, 0.2922, 0.5198, 0.2489, 0.5639, 0.272, 0.5569, 0.2912, 0.5203, 0.2948, 0.4834, 0.2922, 0.4759, 0.2731, 0.5198, 0.2489, 0.5203, 0.2948, 0.5255, 0.06897, 0.5189, 0.0679, 0.5189, 0.05968, 0.5364, 0.06207, 0.5189, 0.05968, 0.5189, 0.0679, 0.5124, 0.06896, 0.5015, 0.06204, 0.5312, 0.07383, 0.5255, 0.06897, 0.5364, 0.06207, 0.5428, 0.06409, 0.5015, 0.06204, 0.5124, 0.06896, 0.5066, 0.07381, 0.4951, 0.06405, 0.531, 0.08743, 0.5312, 0.07383, 0.5428, 0.06409, 0.5463, 0.07267, 0.4951, 0.06405, 0.5066, 0.07381, 0.5068, 0.08742, 0.4916, 0.07262, 0.5556, 0.1217, 0.532, 0.1277, 0.5327, 0.09092, 0.5483, 0.08489, 0.5052, 0.09091, 0.5058, 0.1277, 0.4822, 0.1218, 0.4895, 0.08486, 0.531, 0.08743, 0.5463, 0.07267, 0.5483, 0.08489, 0.5327, 0.09092, 0.4895, 0.08486, 0.4916, 0.07262, 0.5068, 0.08742, 0.5052, 0.09091, 0.5381, 0.1584, 0.519, 0.1517, 0.5189, 0.1284, 0.532, 0.1277, 0.5189, 0.1284, 0.519, 0.1517, 0.4999, 0.1584, 0.5058, 0.1277, 0.5327, 0.09092, 0.532, 0.1277, 0.5189, 0.1284, 0.5189, 0.09395, 0.5189, 0.1284, 0.5058, 0.1277, 0.5052, 0.09091, 0.5189, 0.09395, 0.5189, 0.08518, 0.531, 0.08743, 0.5327, 0.09092, 0.5189, 0.09395, 0.5052, 0.09091, 0.5068, 0.08742, 0.5189, 0.08518, 0.5189, 0.09395, 0.5484, 0.1736, 0.538, 0.176, 0.5352, 0.1668, 0.5381, 0.1584, 0.5028, 0.1669, 0.5001, 0.176, 0.4897, 0.1737, 0.4999, 0.1584, 0.5443, 0.1934, 0.5372, 0.1876, 0.538, 0.176, 0.5484, 0.1736, 0.5001, 0.176, 0.5009, 0.1876, 0.494, 0.1934, 0.4897, 0.1737, 0.5198, 0.2008, 0.5288, 0.1918, 0.5372, 0.1876, 0.5443, 0.1934, 0.5009, 0.1876, 0.5092, 0.1916, 0.5198, 0.2008, 0.494, 0.1934, 0.5176, 0.1906, 0.5191, 0.1854, 0.5288, 0.1918, 0.5198, 0.2008, 0.5092, 0.1916, 0.5191, 0.1854, 0.5176, 0.1906, 0.5198, 0.2008, 0.519, 0.1517, 0.5381, 0.1584, 0.5352, 0.1668, 0.519, 0.159, 0.5028, 0.1669, 0.4999, 0.1584, 0.519, 0.1517, 0.519, 0.159, 0.519, 0.159, 0.5352, 0.1668, 0.5311, 0.1716, 0.519, 0.1656, 0.5069, 0.1717, 0.5028, 0.1669, 0.519, 0.159, 0.519, 0.1656, 0.5191, 0.1854, 0.5191, 0.1795, 0.5282, 0.1863, 0.5288, 0.1918, 0.5098, 0.1863, 0.5191, 0.1795, 0.5191, 0.1854, 0.5092, 0.1916, 0.5288, 0.1918, 0.5282, 0.1863, 0.5335, 0.1842, 0.5372, 0.1876, 0.5045, 0.1842, 0.5098, 0.1863, 0.5092, 0.1916, 0.5009, 0.1876, 0.5372, 0.1876, 0.5335, 0.1842, 0.5334, 0.1767, 0.538, 0.176, 0.5046, 0.1768, 0.5045, 0.1842, 0.5009, 0.1876, 0.5001, 0.176, 0.538, 0.176, 0.5334, 0.1767, 0.5311, 0.1716, 0.5352, 0.1668, 0.5069, 0.1717, 0.5046, 0.1768, 0.5001, 0.176, 0.5028, 0.1669, 0.5191, 0.1795, 0.5334, 0.1767, 0.5335, 0.1842, 0.5282, 0.1863, 0.5045, 0.1842, 0.5046, 0.1768, 0.5191, 0.1795, 0.5098, 0.1863, 0.5191, 0.1795, 0.519, 0.1656, 0.5311, 0.1716, 0.5334, 0.1767, 0.5069, 0.1717, 0.519, 0.1656, 0.5191, 0.1795, 0.5046, 0.1768, 0.5198, 0.2008, 0.5443, 0.1934, 0.5531, 0.2096, 0.5198, 0.2489, 0.4853, 0.2101, 0.494, 0.1934, 0.5198, 0.2008, 0.5198, 0.2489, 0.5443, 0.1934, 0.5484, 0.1736, 0.5616, 0.1678, 0.5531, 0.2096, 0.4764, 0.168, 0.4897, 0.1737, 0.494, 0.1934, 0.4853, 0.2101, 0.5484, 0.1736, 0.5381, 0.1584, 0.5595, 0.1493, 0.5616, 0.1678, 0.4784, 0.1494, 0.4999, 0.1584, 0.4897, 0.1737, 0.4764, 0.168, 0.5381, 0.1584, 0.532, 0.1277, 0.5556, 0.1217, 0.5595, 0.1493, 0.4822, 0.1218, 0.5058, 0.1277, 0.4999, 0.1584, 0.4784, 0.1494, 0.5831, 0.1085, 0.5961, 0.1334, 0.5595, 0.1493, 0.5556, 0.1217, 0.4784, 0.1494, 0.4414, 0.1336, 0.4545, 0.1085, 0.4822, 0.1218, 0.5961, 0.1334, 0.6012, 0.1479, 0.5616, 0.1678, 0.5595, 0.1493, 0.4764, 0.168, 0.4363, 0.1482, 0.4414, 0.1336, 0.4784, 0.1494, 0.6055, 0.1651, 0.5531, 0.2096, 0.5616, 0.1678, 0.6012, 0.1479, 0.4764, 0.168, 0.4853, 0.2101, 0.432, 0.1656, 0.4363, 0.1482, 0.531, 0.08743, 0.5189, 0.08518, 0.5189, 0.08387, 0.5289, 0.08496, 0.5189, 0.08387, 0.5189, 0.08518, 0.5068, 0.08742, 0.5089, 0.08495, 0.5312, 0.07383, 0.531, 0.08743, 0.5289, 0.08496, 0.529, 0.07543, 0.5089, 0.08495, 0.5068, 0.08742, 0.5066, 0.07381, 0.5088, 0.07542, 0.5255, 0.06897, 0.5312, 0.07383, 0.529, 0.07543, 0.5238, 0.07051, 0.5088, 0.07542, 0.5066, 0.07381, 0.5124, 0.06896, 0.5141, 0.0705, 0.5189, 0.0679, 0.5255, 0.06897, 0.5238, 0.07051, 0.5189, 0.06947, 0.5141, 0.0705, 0.5124, 0.06896, 0.5189, 0.0679, 0.5189, 0.06947, 0.5189, 0.06947, 0.5238, 0.07051, 0.5216, 0.07497, 0.5189, 0.07426, 0.5163, 0.07497, 0.5141, 0.0705, 0.5189, 0.06947, 0.5189, 0.07426, 0.5238, 0.07051, 0.529, 0.07543, 0.5242, 0.07669, 0.5216, 0.07497, 0.5136, 0.07668, 0.5088, 0.07542, 0.5141, 0.0705, 0.5163, 0.07497, 0.529, 0.07543, 0.5289, 0.08496, 0.5246, 0.07989, 0.5242, 0.07669, 0.5133, 0.07988, 0.5089, 0.08495, 0.5088, 0.07542, 0.5136, 0.07668, 0.5289, 0.08496, 0.5189, 0.08387, 0.5189, 0.07933, 0.5246, 0.07989, 0.5189, 0.07933, 0.5189, 0.08387, 0.5089, 0.08495, 0.5133, 0.07988, 0.5189, 0.07933, 0.5189, 0.07426, 0.5216, 0.07497, 0.5246, 0.07989, 0.5163, 0.07497, 0.5189, 0.07426, 0.5189, 0.07933, 0.5133, 0.07988, 0.5246, 0.07989, 0.5216, 0.07497, 0.5242, 0.07669, 0.5136, 0.07668, 0.5163, 0.07497, 0.5133, 0.07988, 0.5569, 0.2912, 0.5639, 0.272, 0.5718, 0.2773, 0.5684, 0.2929, 0.4681, 0.2786, 0.4759, 0.2731, 0.4834, 0.2922, 0.472, 0.2943, 0.5585, 0.3166, 0.5569, 0.2912, 0.5684, 0.2929, 0.5731, 0.3114, 0.472, 0.2943, 0.4834, 0.2922, 0.4826, 0.3178, 0.4678, 0.3131, 0.5773, 0.3402, 0.5585, 0.3166, 0.5731, 0.3114, 0.5849, 0.3277, 0.4678, 0.3131, 0.4826, 0.3178, 0.4646, 0.3422, 0.4565, 0.33, 0.5639, 0.272, 0.5729, 0.2586, 0.5807, 0.2666, 0.5718, 0.2773, 0.4587, 0.268, 0.4664, 0.2597, 0.4759, 0.2731, 0.4681, 0.2786, 0.5729, 0.2586, 0.614, 0.2427, 0.6117, 0.2557, 0.5807, 0.2666, 0.4271, 0.2577, 0.4245, 0.2445, 0.4664, 0.2597, 0.4587, 0.268, 0.614, 0.2427, 0.6392, 0.253, 0.6325, 0.2629, 0.6117, 0.2557, 0.4061, 0.2655, 0.3989, 0.2556, 0.4245, 0.2445, 0.4271, 0.2577, 0.6392, 0.253, 0.6641, 0.2779, 0.6537, 0.28, 0.6325, 0.2629, 0.3849, 0.2836, 0.3741, 0.2818, 0.3989, 0.2556, 0.4061, 0.2655, 0.6641, 0.2779, 0.6684, 0.298, 0.6561, 0.2976, 0.6537, 0.28, 0.383, 0.3019, 0.3703, 0.3026, 0.3741, 0.2818, 0.3849, 0.2836, 0.6684, 0.298, 0.6624, 0.3128, 0.6528, 0.3102, 0.6561, 0.2976, 0.3869, 0.3146, 0.3771, 0.3177, 0.3703, 0.3026, 0.383, 0.3019, 0.6624, 0.3128, 0.6345, 0.3323, 0.629, 0.3239, 0.6528, 0.3102, 0.4116, 0.3277, 0.4064, 0.3365, 0.3771, 0.3177, 0.3869, 0.3146, 0.6345, 0.3323, 0.6155, 0.342, 0.6144, 0.332, 0.629, 0.3239, 0.4267, 0.3354, 0.426, 0.3456, 0.4064, 0.3365, 0.4116, 0.3277, 0.6155, 0.342, 0.5998, 0.3448, 0.601, 0.3336, 0.6144, 0.332, 0.4403, 0.3365, 0.442, 0.3478, 0.426, 0.3456, 0.4267, 0.3354, 0.5998, 0.3448, 0.5773, 0.3402, 0.5849, 0.3277, 0.601, 0.3336, 0.4565, 0.33, 0.4646, 0.3422, 0.442, 0.3478, 0.4403, 0.3365, 0.601, 0.3336, 0.5849, 0.3277, 0.5906, 0.3215, 0.6018, 0.3285, 0.4504, 0.3239, 0.4565, 0.33, 0.4403, 0.3365, 0.4394, 0.3313, 0.6144, 0.332, 0.601, 0.3336, 0.6018, 0.3285, 0.6133, 0.3271, 0.4394, 0.3313, 0.4403, 0.3365, 0.4267, 0.3354, 0.4276, 0.3304, 0.629, 0.3239, 0.6144, 0.332, 0.6133, 0.3271, 0.6269, 0.3205, 0.4276, 0.3304, 0.4267, 0.3354, 0.4116, 0.3277, 0.4136, 0.3242, 0.6528, 0.3102, 0.629, 0.3239, 0.6269, 0.3205, 0.6462, 0.3064, 0.4136, 0.3242, 0.4116, 0.3277, 0.3869, 0.3146, 0.3934, 0.3105, 0.6561, 0.2976, 0.6528, 0.3102, 0.6462, 0.3064, 0.6495, 0.2962, 0.3934, 0.3105, 0.3869, 0.3146, 0.383, 0.3019, 0.3897, 0.3002, 0.6537, 0.28, 0.6561, 0.2976, 0.6495, 0.2962, 0.6478, 0.2835, 0.3897, 0.3002, 0.383, 0.3019, 0.3849, 0.2836, 0.391, 0.2871, 0.6325, 0.2629, 0.6537, 0.28, 0.6478, 0.2835, 0.6298, 0.2673, 0.391, 0.2871, 0.3849, 0.2836, 0.4061, 0.2655, 0.4089, 0.27, 0.6117, 0.2557, 0.6325, 0.2629, 0.6298, 0.2673, 0.6126, 0.2616, 0.4089, 0.27, 0.4061, 0.2655, 0.4271, 0.2577, 0.4263, 0.2637, 0.5807, 0.2666, 0.6117, 0.2557, 0.6126, 0.2616, 0.5852, 0.271, 0.4263, 0.2637, 0.4271, 0.2577, 0.4587, 0.268, 0.4544, 0.2726, 0.5718, 0.2773, 0.5807, 0.2666, 0.5852, 0.271, 0.5781, 0.2819, 0.4544, 0.2726, 0.4587, 0.268, 0.4681, 0.2786, 0.4618, 0.2834, 0.5849, 0.3277, 0.5731, 0.3114, 0.5795, 0.3093, 0.5906, 0.3215, 0.4612, 0.3112, 0.4678, 0.3131, 0.4565, 0.33, 0.4504, 0.3239, 0.5731, 0.3114, 0.5684, 0.2929, 0.5775, 0.2938, 0.5795, 0.3093, 0.4628, 0.2954, 0.472, 0.2943, 0.4678, 0.3131, 0.4612, 0.3112, 0.5684, 0.2929, 0.5718, 0.2773, 0.5781, 0.2819, 0.5775, 0.2938, 0.4618, 0.2834, 0.4681, 0.2786, 0.472, 0.2943, 0.4628, 0.2954, 0.5219, 0.386, 0.5531, 0.3905, 0.5532, 0.4331, 0.523, 0.4336, 0.4928, 0.4345, 0.4909, 0.3919, 0.5219, 0.386, 0.523, 0.4336, 0.5531, 0.3905, 0.6048, 0.3978, 0.6098, 0.4315, 0.5532, 0.4331, 0.4359, 0.4357, 0.4393, 0.4015, 0.4909, 0.3919, 0.4928, 0.4345, 0.6048, 0.3978, 0.6268, 0.3958, 0.6482, 0.4193, 0.6098, 0.4315, 0.3965, 0.4254, 0.4169, 0.4006, 0.4393, 0.4015, 0.4359, 0.4357, 0.6268, 0.3958, 0.6628, 0.3725, 0.6921, 0.3883, 0.6482, 0.4193, 0.3503, 0.3962, 0.3793, 0.3787, 0.4169, 0.4006, 0.3965, 0.4254, 0.6628, 0.3725, 0.6974, 0.3327, 0.7263, 0.3418, 0.6921, 0.3883, 0.3128, 0.3506, 0.342, 0.3397, 0.3793, 0.3787, 0.3503, 0.3962, 0.6974, 0.3327, 0.7073, 0.3101, 0.7359, 0.3121, 0.7263, 0.3418, 0.3011, 0.3206, 0.3307, 0.3169, 0.342, 0.3397, 0.3128, 0.3506, 0.7073, 0.3101, 0.7153, 0.2654, 0.7299, 0.2564, 0.7359, 0.3121, 0.3049, 0.2611, 0.3205, 0.2703, 0.3307, 0.3169, 0.3011, 0.3206, 0.7153, 0.2654, 0.6764, 0.2332, 0.6982, 0.2169, 0.7299, 0.2564, 0.3374, 0.2192, 0.3603, 0.2359, 0.3205, 0.2703, 0.3049, 0.2611, 0.6764, 0.2332, 0.6474, 0.2005, 0.6631, 0.1907, 0.6982, 0.2169, 0.3735, 0.1919, 0.3897, 0.2019, 0.3603, 0.2359, 0.3374, 0.2192, 0.6269, 0.01561, 0.6494, 0.02238, 0.6605, 0.07608, 0.6214, 0.04809, 0.3768, 0.0753, 0.3888, 0.02159, 0.4113, 0.01513, 0.4164, 0.04763, 0.5675, 0.000144, 0.6269, 0.01561, 0.6214, 0.04809, 0.5772, 0.0328, 0.4164, 0.04763, 0.4113, 0.01513, 0.4706, 0.000144, 0.4608, 0.03266, 0.5189, 0.02489, 0.5675, 0.000144, 0.5772, 0.0328, 0.5474, 0.04172, 0.4608, 0.03266, 0.4706, 0.000144, 0.5189, 0.02489, 0.4905, 0.04167, 0.5403, 0.05381, 0.5189, 0.05029, 0.5189, 0.02489, 0.5474, 0.04172, 0.5189, 0.02489, 0.5189, 0.05029, 0.4976, 0.05377, 0.4905, 0.04167, 0.5519, 0.05834, 0.5403, 0.05381, 0.5474, 0.04172, 0.5581, 0.05387, 0.4905, 0.04167, 0.4976, 0.05377, 0.486, 0.05827, 0.4798, 0.05378, 0.5551, 0.0619, 0.5519, 0.05834, 0.5581, 0.05387, 0.577, 0.058, 0.4798, 0.05378, 0.486, 0.05827, 0.4828, 0.06183, 0.4609, 0.05785, 0.5638, 0.07659, 0.5551, 0.0619, 0.577, 0.058, 0.6117, 0.07827, 0.4609, 0.05785, 0.4828, 0.06183, 0.474, 0.07651, 0.4259, 0.07799, 0.577, 0.058, 0.5772, 0.0328, 0.6214, 0.04809, 0.6117, 0.07827, 0.4164, 0.04763, 0.4608, 0.03266, 0.4609, 0.05785, 0.4259, 0.07799, 0.577, 0.058, 0.5581, 0.05387, 0.5474, 0.04172, 0.5772, 0.0328, 0.4905, 0.04167, 0.4798, 0.05378, 0.4609, 0.05785, 0.4608, 0.03266, 0.6267, 0.1114, 0.6117, 0.07827, 0.6214, 0.04809, 0.6605, 0.07608, 0.4164, 0.04763, 0.4259, 0.07799, 0.4106, 0.1112, 0.3768, 0.0753, 0.5831, 0.1085, 0.5638, 0.07659, 0.6117, 0.07827, 0.6267, 0.1114, 0.4259, 0.07799, 0.474, 0.07651, 0.4545, 0.1085, 0.4106, 0.1112, 0.5961, 0.1334, 0.6295, 0.1305, 0.6235, 0.1468, 0.6012, 0.1479, 0.4137, 0.1472, 0.4076, 0.1306, 0.4414, 0.1336, 0.4363, 0.1482, 0.5831, 0.1085, 0.6267, 0.1114, 0.6295, 0.1305, 0.5961, 0.1334, 0.4076, 0.1306, 0.4106, 0.1112, 0.4545, 0.1085, 0.4414, 0.1336, 0.6055, 0.1651, 0.6012, 0.1479, 0.6235, 0.1468, 0.6193, 0.1598, 0.4137, 0.1472, 0.4363, 0.1482, 0.432, 0.1656, 0.418, 0.1604, 0.6055, 0.1651, 0.6193, 0.1598, 0.6631, 0.1907, 0.6474, 0.2005, 0.3735, 0.1919, 0.418, 0.1604, 0.432, 0.1656, 0.3897, 0.2019, 0.9459, 0.07957, 0.8862, 0.1218, 0.8491, 0.09973, 0.8918, 0.03692, 0.1831, 0.09213, 0.1413, 0.1125, 0.07896, 0.06072, 0.1423, 0.02147, 0.8918, 0.03692, 0.8491, 0.09973, 0.7885, 0.08083, 0.8056, 0.01079, 0.2464, 0.07651, 0.1831, 0.09213, 0.1423, 0.02147, 0.2326, 0.003484, 0.8056, 0.01079, 0.7885, 0.08083, 0.687, 0.0772, 0.6724, 0.0222, 0.3499, 0.07596, 0.2464, 0.07651, 0.2326, 0.003484, 0.366, 0.02099, 0.6724, 0.0222, 0.687, 0.0772, 0.6605, 0.07608, 0.6494, 0.02238, 0.3768, 0.0753, 0.3499, 0.07596, 0.366, 0.02099, 0.3888, 0.02159, 0.6267, 0.1114, 0.6605, 0.07608, 0.687, 0.0772, 0.6295, 0.1305, 0.3499, 0.07596, 0.3768, 0.0753, 0.4106, 0.1112, 0.4076, 0.1306, 0.7299, 0.2564, 0.6982, 0.2169, 0.7602, 0.1932, 0.789, 0.2333, 0.2716, 0.1939, 0.3374, 0.2192, 0.3049, 0.2611, 0.2413, 0.237, 0.9945, 0.1677, 0.9091, 0.1833, 0.8862, 0.1218, 0.9459, 0.07957, 0.1413, 0.1125, 0.1079, 0.1791, 0.01183, 0.1554, 0.07896, 0.06072, 0.9117, 0.4024, 0.8629, 0.3386, 0.8941, 0.3019, 0.9629, 0.3448, 0.1238, 0.3155, 0.1606, 0.3568, 0.1064, 0.4327, 0.04397, 0.367, 0.9629, 0.3448, 0.8941, 0.3019, 0.9154, 0.2598, 0.9999, 0.2546, 0.09896, 0.267, 0.1238, 0.3155, 0.04397, 0.367, 0.000144, 0.2591, 0.9999, 0.2546, 0.9154, 0.2598, 0.9091, 0.1833, 0.9945, 0.1677, 0.1079, 0.1791, 0.09896, 0.267, 0.000144, 0.2591, 0.01183, 0.1554, 0.7495, 0.3347, 0.7359, 0.3121, 0.7663, 0.3008, 0.7892, 0.3137, 0.2674, 0.3101, 0.3011, 0.3206, 0.2882, 0.3465, 0.243, 0.3256, 0.7892, 0.3137, 0.7663, 0.3008, 0.8153, 0.2764, 0.8462, 0.2934, 0.2131, 0.2852, 0.2674, 0.3101, 0.243, 0.3256, 0.1785, 0.305, 0.8462, 0.2934, 0.8153, 0.2764, 0.845, 0.2564, 0.8735, 0.2659, 0.1797, 0.2633, 0.2131, 0.2852, 0.1785, 0.305, 0.1471, 0.2743, 0.8735, 0.2659, 0.845, 0.2564, 0.8591, 0.2282, 0.887, 0.2338, 0.1628, 0.2317, 0.1797, 0.2633, 0.1471, 0.2743, 0.1315, 0.2376, 0.8424, 0.1952, 0.875, 0.1847, 0.887, 0.2338, 0.8591, 0.2282, 0.1315, 0.2376, 0.1452, 0.1827, 0.1768, 0.1962, 0.1628, 0.2317, 0.9091, 0.1833, 0.9154, 0.2598, 0.887, 0.2338, 0.875, 0.1847, 0.1315, 0.2376, 0.09896, 0.267, 0.1079, 0.1791, 0.1452, 0.1827, 0.9154, 0.2598, 0.8941, 0.3019, 0.8735, 0.2659, 0.887, 0.2338, 0.1471, 0.2743, 0.1238, 0.3155, 0.09896, 0.267, 0.1315, 0.2376, 0.8941, 0.3019, 0.8629, 0.3386, 0.8462, 0.2934, 0.8735, 0.2659, 0.1785, 0.305, 0.1606, 0.3568, 0.1238, 0.3155, 0.1471, 0.2743, 0.8629, 0.3386, 0.7943, 0.3641, 0.7892, 0.3137, 0.8462, 0.2934, 0.243, 0.3256, 0.2398, 0.3826, 0.1606, 0.3568, 0.1785, 0.305, 0.7702, 0.3795, 0.7495, 0.3347, 0.7892, 0.3137, 0.7943, 0.3641, 0.243, 0.3256, 0.2882, 0.3465, 0.2681, 0.3987, 0.2398, 0.3826, 0.8455, 0.45, 0.7943, 0.3641, 0.8629, 0.3386, 0.9117, 0.4024, 0.1606, 0.3568, 0.2398, 0.3826, 0.1853, 0.4841, 0.1064, 0.4327, 0.8159, 0.4454, 0.7706, 0.4443, 0.7557, 0.4186, 0.7702, 0.3795, 0.287, 0.4429, 0.2714, 0.4733, 0.2193, 0.4772, 0.2681, 0.3987, 0.8159, 0.4454, 0.7702, 0.3795, 0.7943, 0.3641, 0.8455, 0.45, 0.2398, 0.3826, 0.2681, 0.3987, 0.2193, 0.4772, 0.1853, 0.4841, 0.8198, 0.4681, 0.8159, 0.4454, 0.8455, 0.45, 0.1853, 0.4841, 0.2193, 0.4772, 0.2159, 0.5036, 0.7359, 0.3121, 0.7299, 0.2564, 0.789, 0.2333, 0.7663, 0.3008, 0.2413, 0.237, 0.3049, 0.2611, 0.3011, 0.3206, 0.2674, 0.3101, 0.789, 0.2333, 0.8096, 0.2339, 0.8153, 0.2764, 0.7663, 0.3008, 0.2131, 0.2852, 0.2192, 0.2374, 0.2413, 0.237, 0.2674, 0.3101, 0.8096, 0.2339, 0.8293, 0.2196, 0.845, 0.2564, 0.8153, 0.2764, 0.1797, 0.2633, 0.1991, 0.2225, 0.2192, 0.2374, 0.2131, 0.2852, 0.8424, 0.1952, 0.8591, 0.2282, 0.845, 0.2564, 0.8293, 0.2196, 0.1797, 0.2633, 0.1628, 0.2317, 0.1768, 0.1962, 0.1991, 0.2225, 0.687, 0.0772, 0.7885, 0.08083, 0.7865, 0.1176, 0.7155, 0.1397, 0.2467, 0.1148, 0.2464, 0.07651, 0.3499, 0.07596, 0.3195, 0.1394, 0.7602, 0.1932, 0.7155, 0.1397, 0.7865, 0.1176, 0.7855, 0.1523, 0.2467, 0.1148, 0.3195, 0.1394, 0.2716, 0.1939, 0.246, 0.151, 0.6982, 0.2169, 0.6631, 0.1907, 0.7155, 0.1397, 0.7602, 0.1932, 0.3195, 0.1394, 0.3735, 0.1919, 0.3374, 0.2192, 0.2716, 0.1939, 0.6631, 0.1907, 0.6235, 0.1468, 0.6295, 0.1305, 0.7155, 0.1397, 0.4076, 0.1306, 0.4137, 0.1472, 0.3735, 0.1919, 0.3195, 0.1394, 0.6295, 0.1305, 0.687, 0.0772, 0.7155, 0.1397, 0.3195, 0.1394, 0.3499, 0.07596, 0.4076, 0.1306, 0.6631, 0.1907, 0.6193, 0.1598, 0.6235, 0.1468, 0.4137, 0.1472, 0.418, 0.1604, 0.3735, 0.1919, 0.8424, 0.1952, 0.8374, 0.1564, 0.8582, 0.1378, 0.875, 0.1847, 0.1717, 0.1323, 0.1966, 0.1552, 0.1768, 0.1962, 0.1452, 0.1827, 0.9091, 0.1833, 0.875, 0.1847, 0.8582, 0.1378, 0.8862, 0.1218, 0.1717, 0.1323, 0.1452, 0.1827, 0.1079, 0.1791, 0.1413, 0.1125, 0.7855, 0.1523, 0.7865, 0.1176, 0.8582, 0.1378, 0.8374, 0.1564, 0.1717, 0.1323, 0.2467, 0.1148, 0.246, 0.151, 0.1966, 0.1552, 0.7885, 0.08083, 0.8491, 0.09973, 0.8582, 0.1378, 0.7865, 0.1176, 0.1717, 0.1323, 0.1831, 0.09213, 0.2464, 0.07651, 0.2467, 0.1148, 0.8862, 0.1218, 0.8582, 0.1378, 0.8491, 0.09973, 0.1831, 0.09213, 0.1717, 0.1323, 0.1413, 0.1125, 0.5062, 0.9049, 0.4324, 0.8949, 0.4388, 0.8702, 0.4911, 0.8817, 0.3159, 0.8682, 0.3216, 0.8932, 0.2472, 0.9012, 0.263, 0.8783, 0.5062, 0.9049, 0.4911, 0.8817, 0.5728, 0.8605, 0.6048, 0.8799, 0.1815, 0.8547, 0.263, 0.8783, 0.2472, 0.9012, 0.1487, 0.8733, 0.6048, 0.8799, 0.5728, 0.8605, 0.5864, 0.794, 0.62, 0.7916, 0.1697, 0.7875, 0.1815, 0.8547, 0.1487, 0.8733, 0.1361, 0.7841, 0.62, 0.7916, 0.5864, 0.794, 0.549, 0.7464, 0.5638, 0.7392, 0.2087, 0.7409, 0.1697, 0.7875, 0.1361, 0.7841, 0.1941, 0.7332, 0.5638, 0.7392, 0.549, 0.7464, 0.5003, 0.7117, 0.5083, 0.6977, 0.2584, 0.7075, 0.2087, 0.7409, 0.1941, 0.7332, 0.2508, 0.6932, 0.5083, 0.6977, 0.5003, 0.7117, 0.4386, 0.6807, 0.4348, 0.6589, 0.321, 0.678, 0.2584, 0.7075, 0.2508, 0.6932, 0.3253, 0.6562, 0.5003, 0.7117, 0.5057, 0.7309, 0.453, 0.7, 0.4386, 0.6807, 0.3061, 0.697, 0.2525, 0.7266, 0.2584, 0.7075, 0.321, 0.678, 0.549, 0.7464, 0.5429, 0.7558, 0.5057, 0.7309, 0.5003, 0.7117, 0.2525, 0.7266, 0.2146, 0.7504, 0.2087, 0.7409, 0.2584, 0.7075, 0.5864, 0.794, 0.5681, 0.7874, 0.5429, 0.7558, 0.549, 0.7464, 0.2146, 0.7504, 0.1883, 0.7814, 0.1697, 0.7875, 0.2087, 0.7409, 0.5728, 0.8605, 0.5555, 0.8264, 0.5681, 0.7874, 0.5864, 0.794, 0.1883, 0.7814, 0.1998, 0.8209, 0.1815, 0.8547, 0.1697, 0.7875, 0.4911, 0.8817, 0.5012, 0.8444, 0.5555, 0.8264, 0.5728, 0.8605, 0.1998, 0.8209, 0.2538, 0.8405, 0.263, 0.8783, 0.1815, 0.8547, 0.4911, 0.8817, 0.4388, 0.8702, 0.4578, 0.84, 0.5012, 0.8444, 0.2976, 0.8374, 0.3159, 0.8682, 0.263, 0.8783, 0.2538, 0.8405, 0.7602, 0.1932, 0.7855, 0.1523, 0.796, 0.177, 0.7832, 0.1874, 0.2336, 0.1756, 0.246, 0.151, 0.2716, 0.1939, 0.247, 0.1871, 0.391, 0.6119, 0.4348, 0.6589, 0.4386, 0.6807, 0.3948, 0.6861, 0.321, 0.678, 0.3253, 0.6562, 0.3699, 0.6102, 0.3648, 0.6844, 0.789, 0.2333, 0.7602, 0.1932, 0.7832, 0.1874, 0.8096, 0.2339, 0.247, 0.1871, 0.2716, 0.1939, 0.2413, 0.237, 0.2192, 0.2374, 0.3917, 0.8621, 0.4016, 0.8415, 0.4388, 0.8702, 0.4324, 0.8949, 0.3159, 0.8682, 0.354, 0.8403, 0.3634, 0.8613, 0.3216, 0.8932, 0.4386, 0.6807, 0.453, 0.7, 0.435, 0.7183, 0.3948, 0.6861, 0.3237, 0.7157, 0.3061, 0.697, 0.321, 0.678, 0.3648, 0.6844, 0.4337, 0.7297, 0.3847, 0.7103, 0.3948, 0.6861, 0.435, 0.7183, 0.3648, 0.6844, 0.3744, 0.709, 0.3247, 0.7272, 0.3237, 0.7157, 0.411, 0.7477, 0.3847, 0.7103, 0.4337, 0.7297, 0.4278, 0.7428, 0.3247, 0.7272, 0.3744, 0.709, 0.347, 0.7458, 0.3303, 0.7405, 0.4181, 0.7849, 0.3847, 0.7954, 0.3847, 0.7103, 0.411, 0.7477, 0.3744, 0.709, 0.3723, 0.7945, 0.339, 0.7831, 0.347, 0.7458, 0.4016, 0.8415, 0.3847, 0.7954, 0.4181, 0.7849, 0.4313, 0.8175, 0.339, 0.7831, 0.3723, 0.7945, 0.354, 0.8403, 0.3248, 0.8155, 0.4388, 0.8702, 0.4016, 0.8415, 0.4313, 0.8175, 0.4578, 0.84, 0.3248, 0.8155, 0.354, 0.8403, 0.3159, 0.8682, 0.2976, 0.8374, 0.8096, 0.2339, 0.8163, 0.2031, 0.8251, 0.2098, 0.8293, 0.2196, 0.1998, 0.2148, 0.2098, 0.2062, 0.2192, 0.2374, 0.1991, 0.2225, 0.8096, 0.2339, 0.7832, 0.1874, 0.8022, 0.1846, 0.8163, 0.2031, 0.2265, 0.1831, 0.247, 0.1871, 0.2192, 0.2374, 0.2098, 0.2062, 0.7832, 0.1874, 0.796, 0.177, 0.8022, 0.1846, 0.2265, 0.1831, 0.2336, 0.1756, 0.247, 0.1871, 0.4578, 0.84, 0.4313, 0.8175, 0.4485, 0.8046, 0.4734, 0.8247, 0.3079, 0.802, 0.3248, 0.8155, 0.2976, 0.8374, 0.2824, 0.8215, 0.4313, 0.8175, 0.4181, 0.7849, 0.4359, 0.7796, 0.4485, 0.8046, 0.3212, 0.7772, 0.339, 0.7831, 0.3248, 0.8155, 0.3079, 0.802, 0.4181, 0.7849, 0.411, 0.7477, 0.4237, 0.7542, 0.4359, 0.7796, 0.3341, 0.752, 0.347, 0.7458, 0.339, 0.7831, 0.3212, 0.7772, 0.411, 0.7477, 0.4278, 0.7428, 0.4379, 0.7498, 0.4237, 0.7542, 0.3199, 0.7473, 0.3303, 0.7405, 0.347, 0.7458, 0.3341, 0.752, 0.4278, 0.7428, 0.4337, 0.7297, 0.4454, 0.732, 0.4379, 0.7498, 0.3129, 0.7292, 0.3247, 0.7272, 0.3303, 0.7405, 0.3199, 0.7473, 0.4337, 0.7297, 0.435, 0.7183, 0.441, 0.7244, 0.4454, 0.732, 0.3175, 0.7217, 0.3237, 0.7157, 0.3247, 0.7272, 0.3129, 0.7292, 0.435, 0.7183, 0.453, 0.7, 0.4553, 0.7137, 0.441, 0.7244, 0.3035, 0.7107, 0.3061, 0.697, 0.3237, 0.7157, 0.3175, 0.7217, 0.5012, 0.8444, 0.4578, 0.84, 0.4734, 0.8247, 0.5125, 0.8288, 0.2824, 0.8215, 0.2976, 0.8374, 0.2538, 0.8405, 0.243, 0.8246, 0.5555, 0.8264, 0.5012, 0.8444, 0.5125, 0.8288, 0.5509, 0.8118, 0.243, 0.8246, 0.2538, 0.8405, 0.1998, 0.8209, 0.2048, 0.8064, 0.5681, 0.7874, 0.5555, 0.8264, 0.5509, 0.8118, 0.5521, 0.7877, 0.2048, 0.8064, 0.1998, 0.8209, 0.1883, 0.7814, 0.2043, 0.7822, 0.5429, 0.7558, 0.5681, 0.7874, 0.5521, 0.7877, 0.5394, 0.7645, 0.2043, 0.7822, 0.1883, 0.7814, 0.2146, 0.7504, 0.2178, 0.7593, 0.5057, 0.7309, 0.5429, 0.7558, 0.5394, 0.7645, 0.5084, 0.7431, 0.2178, 0.7593, 0.2146, 0.7504, 0.2525, 0.7266, 0.2494, 0.7387, 0.453, 0.7, 0.5057, 0.7309, 0.5084, 0.7431, 0.4553, 0.7137, 0.2494, 0.7387, 0.2525, 0.7266, 0.3061, 0.697, 0.3035, 0.7107, 0.4379, 0.7498, 0.4454, 0.732, 0.4708, 0.7484, 0.4548, 0.7617, 0.287, 0.745, 0.3129, 0.7292, 0.3199, 0.7473, 0.3027, 0.7587, 0.4548, 0.7617, 0.4708, 0.7484, 0.4889, 0.7705, 0.4754, 0.7839, 0.2683, 0.7667, 0.287, 0.745, 0.3027, 0.7587, 0.2814, 0.7805, 0.4754, 0.7839, 0.4889, 0.7705, 0.5037, 0.7876, 0.4945, 0.8025, 0.253, 0.7834, 0.2683, 0.7667, 0.2814, 0.7805, 0.2618, 0.7986, 0.4945, 0.8025, 0.5037, 0.7876, 0.5186, 0.7916, 0.5168, 0.8073, 0.2379, 0.787, 0.253, 0.7834, 0.2618, 0.7986, 0.2392, 0.8029, 0.5125, 0.8288, 0.4734, 0.8247, 0.4945, 0.8025, 0.5168, 0.8073, 0.2618, 0.7986, 0.2824, 0.8215, 0.243, 0.8246, 0.2392, 0.8029, 0.4485, 0.8046, 0.4754, 0.7839, 0.4945, 0.8025, 0.4734, 0.8247, 0.2618, 0.7986, 0.2814, 0.7805, 0.3079, 0.802, 0.2824, 0.8215, 0.4485, 0.8046, 0.4359, 0.7796, 0.4548, 0.7617, 0.4754, 0.7839, 0.3027, 0.7587, 0.3212, 0.7772, 0.3079, 0.802, 0.2814, 0.7805, 0.4379, 0.7498, 0.4548, 0.7617, 0.4359, 0.7796, 0.4237, 0.7542, 0.3212, 0.7772, 0.3027, 0.7587, 0.3199, 0.7473, 0.3341, 0.752, 0.441, 0.7244, 0.4553, 0.7137, 0.4708, 0.7484, 0.4454, 0.732, 0.287, 0.745, 0.3035, 0.7107, 0.3175, 0.7217, 0.3129, 0.7292, 0.5084, 0.7431, 0.4889, 0.7705, 0.4708, 0.7484, 0.4553, 0.7137, 0.287, 0.745, 0.2683, 0.7667, 0.2494, 0.7387, 0.3035, 0.7107, 0.5394, 0.7645, 0.5037, 0.7876, 0.4889, 0.7705, 0.5084, 0.7431, 0.2683, 0.7667, 0.253, 0.7834, 0.2178, 0.7593, 0.2494, 0.7387, 0.5521, 0.7877, 0.5186, 0.7916, 0.5037, 0.7876, 0.5394, 0.7645, 0.253, 0.7834, 0.2379, 0.787, 0.2043, 0.7822, 0.2178, 0.7593, 0.5509, 0.8118, 0.5168, 0.8073, 0.5186, 0.7916, 0.5521, 0.7877, 0.2379, 0.787, 0.2392, 0.8029, 0.2048, 0.8064, 0.2043, 0.7822, 0.5125, 0.8288, 0.5168, 0.8073, 0.5509, 0.8118, 0.2048, 0.8064, 0.2392, 0.8029, 0.243, 0.8246, 0.5083, 0.6977, 0.4348, 0.6589, 0.4841, 0.6288, 0.5434, 0.6835, 0.2769, 0.6251, 0.3253, 0.6562, 0.2508, 0.6932, 0.2161, 0.6781, 0.5638, 0.7392, 0.5083, 0.6977, 0.5434, 0.6835, 0.5811, 0.7269, 0.2161, 0.6781, 0.2508, 0.6932, 0.1941, 0.7332, 0.1772, 0.7204, 0.62, 0.7916, 0.5638, 0.7392, 0.5811, 0.7269, 0.6167, 0.76, 0.1772, 0.7204, 0.1941, 0.7332, 0.1361, 0.7841, 0.1404, 0.7524, 0.7075, 0.7599, 0.62, 0.7916, 0.6167, 0.76, 0.6606, 0.7412, 0.1404, 0.7524, 0.1361, 0.7841, 0.04953, 0.7488, 0.09704, 0.7321, 0.7455, 0.6521, 0.7075, 0.7599, 0.6606, 0.7412, 0.6773, 0.6704, 0.09704, 0.7321, 0.04953, 0.7488, 0.01941, 0.6397, 0.08356, 0.662, 0.7408, 0.5724, 0.7455, 0.6521, 0.6773, 0.6704, 0.6714, 0.5927, 0.08356, 0.662, 0.01941, 0.6397, 0.03366, 0.5644, 0.09282, 0.5899, 0.6773, 0.6704, 0.5434, 0.6835, 0.4841, 0.6288, 0.6714, 0.5927, 0.2769, 0.6251, 0.2161, 0.6781, 0.08356, 0.662, 0.09282, 0.5899, 0.6773, 0.6704, 0.6606, 0.7412, 0.5811, 0.7269, 0.5434, 0.6835, 0.1772, 0.7204, 0.09704, 0.7321, 0.08356, 0.662, 0.2161, 0.6781, 0.6606, 0.7412, 0.6167, 0.76, 0.5811, 0.7269, 0.1772, 0.7204, 0.1404, 0.7524, 0.09704, 0.7321, 0.8424, 0.1952, 0.8293, 0.2196, 0.8346, 0.2069, 0.8347, 0.207, 0.03366, 0.5644, 0.05122, 0.5227, 0.145, 0.5626, 0.09282, 0.5899, 0.6204, 0.5657, 0.6714, 0.5927, 0.4841, 0.6288, 0.4981, 0.5523, 0.2769, 0.6251, 0.09282, 0.5899, 0.145, 0.5626, 0.2642, 0.5501, 0.391, 0.6119, 0.4981, 0.5523, 0.4841, 0.6288, 0.4348, 0.6589, 0.2769, 0.6251, 0.2642, 0.5501, 0.3699, 0.6102, 0.3253, 0.6562])
me_suzanne.update()

# ---- objects
ob_suzanne = bpy.data.objects.new('Suzanne', me_suzanne)
ob_camera = bpy.data.objects.new('Camera', cam_camera_001)
ob_sun = bpy.data.objects.new('Sun', light_sun)
ob_backlight = bpy.data.objects.new('Backlight', light_sun_001)

# ---- transforms, parenting, visibility, modifiers, constraints
ob_suzanne.location = (0.0, 0.0, 0.0)
ob_camera.location = (3.02e-06, 20.0, 20.0)
ob_camera.rotation_euler = (0.7854, -1.57e-16, 3.142)
ob_sun.location = (0.0, 0.0, 0.0)
ob_sun.rotation_euler = (0.2618, 5.747e-17, 3.142)
ob_backlight.location = (0.0, 0.0, 0.0)
ob_backlight.rotation_euler = (-2.88, -5.747e-17, 3.142)

# ---- collection membership
col_collection.objects.link(ob_suzanne)
col_collection.objects.link(ob_camera)
col_light.objects.link(ob_sun)
col_light.objects.link(ob_backlight)

# ---- scene / render settings (as saved in the file)
scene.camera = ob_camera
scene.frame_start = 1; scene.frame_end = 16; scene.frame_set(1)
scene.render.engine = 'BLENDER_EEVEE_NEXT'
scene.render.resolution_x = 128
scene.render.resolution_y = 128
scene.render.film_transparent = True
scene.cycles.sampling_pattern = 'TABULATED_SOBOL'
scene.view_settings.view_transform = 'Filmic'
bpy.context.view_layer.update()
